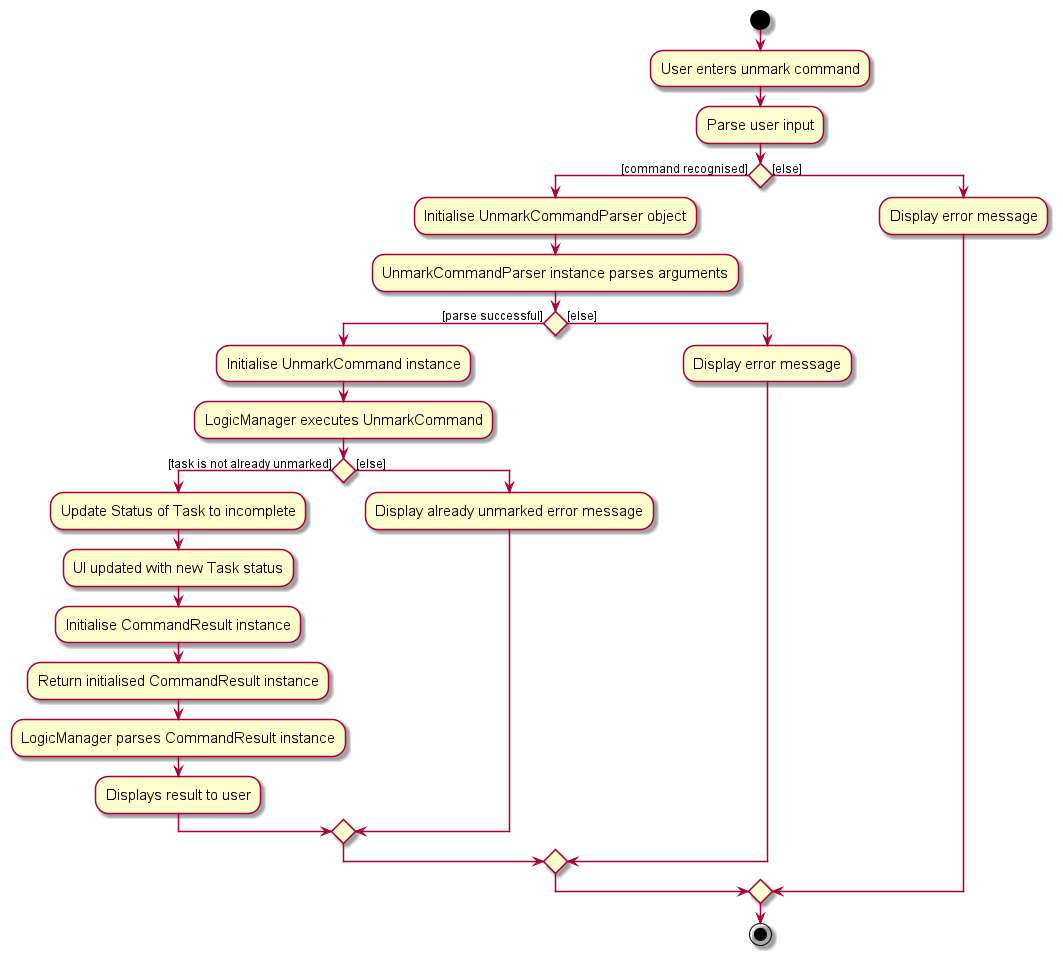

The diagram above was rendered by PlantUML. Its source (embedded in the PNG):
@startuml
skin rose
skinparam ActivityFontSize 15
skinparam ArrowFontSize 12
start
:User enters unmark command;

'Since the beta syntax does not support placing the condition outside the
'diamond we place it as the true branch instead.

:Parse user input;

if () then ([command recognised])
    :Initialise UnmarkCommandParser object;
    :UnmarkCommandParser instance parses arguments;
    if () then ([parse successful])
        :Initialise UnmarkCommand instance;
        :LogicManager executes UnmarkCommand;
        if () then ([task is not already unmarked])
            :Update Status of Task to incomplete;
            :UI updated with new Task status;
            :Initialise CommandResult instance;
            :Return initialised CommandResult instance;
            :LogicManager parses CommandResult instance;
            :Displays result to user;
        else ([else])
            :Display already unmarked error message;
        endif
    else ([else])
        :Display error message;
    endif
else ([else])
:Display error message;
endif
stop

@enduml